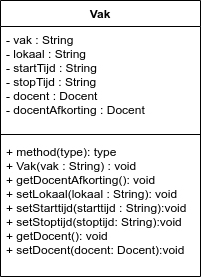

The diagram above was exported from draw.io. Its source (the exported page's mxGraphModel, read from the mxfile embedded in the PNG):
<mxGraphModel dx="319" dy="606" grid="1" gridSize="10" guides="1" tooltips="1" connect="1" arrows="1" fold="1" page="1" pageScale="1" pageWidth="850" pageHeight="1100" math="0" shadow="0">
  <root>
    <mxCell id="0" />
    <mxCell id="1" parent="0" />
    <mxCell id="nWHDYWys7COyzKh4862f-1" value="Vak" style="swimlane;fontStyle=1;align=center;verticalAlign=top;childLayout=stackLayout;horizontal=1;startSize=26;horizontalStack=0;resizeParent=1;resizeParentMax=0;resizeLast=0;collapsible=1;marginBottom=0;" vertex="1" parent="1">
      <mxGeometry x="340" y="400" width="200" height="276" as="geometry" />
    </mxCell>
    <mxCell id="nWHDYWys7COyzKh4862f-2" value="- vak : String&#10;- lokaal : String&#10;- startTijd : String&#10;- stopTijd : String&#10;- docent : Docent&#10;- docentAfkorting : Docent" style="text;strokeColor=none;fillColor=none;align=left;verticalAlign=top;spacingLeft=4;spacingRight=4;overflow=hidden;rotatable=0;points=[[0,0.5],[1,0.5]];portConstraint=eastwest;" vertex="1" parent="nWHDYWys7COyzKh4862f-1">
      <mxGeometry y="26" width="200" height="104" as="geometry" />
    </mxCell>
    <mxCell id="nWHDYWys7COyzKh4862f-3" value="" style="line;strokeWidth=1;fillColor=none;align=left;verticalAlign=middle;spacingTop=-1;spacingLeft=3;spacingRight=3;rotatable=0;labelPosition=right;points=[];portConstraint=eastwest;" vertex="1" parent="nWHDYWys7COyzKh4862f-1">
      <mxGeometry y="130" width="200" height="8" as="geometry" />
    </mxCell>
    <mxCell id="nWHDYWys7COyzKh4862f-4" value="+ method(type): type&#10;+ Vak(vak : String) : void&#10;+ getDocentAfkorting(): void&#10;+ setLokaal(lokaal : String): void&#10;+ setStarttijd(starttijd : String):void&#10;+ setStoptijd(stoptijd: String):void&#10;+ getDocent(): void&#10;+ setDocent(docent: Docent):void" style="text;strokeColor=none;fillColor=none;align=left;verticalAlign=top;spacingLeft=4;spacingRight=4;overflow=hidden;rotatable=0;points=[[0,0.5],[1,0.5]];portConstraint=eastwest;" vertex="1" parent="nWHDYWys7COyzKh4862f-1">
      <mxGeometry y="138" width="200" height="138" as="geometry" />
    </mxCell>
  </root>
</mxGraphModel>